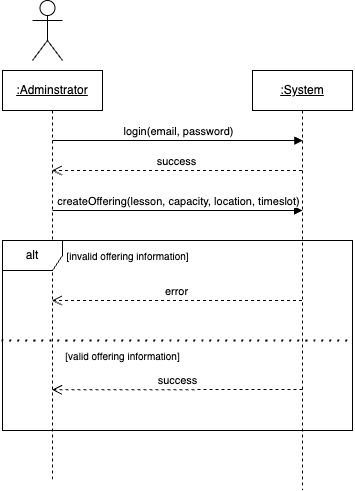

The diagram above was exported from draw.io. Its source (the exported page's mxGraphModel, read from the mxfile embedded in the PNG):
<mxGraphModel dx="1053" dy="556" grid="1" gridSize="10" guides="1" tooltips="1" connect="1" arrows="1" fold="1" page="1" pageScale="1" pageWidth="850" pageHeight="1100" math="0" shadow="0">
  <root>
    <mxCell id="0" />
    <mxCell id="1" parent="0" />
    <mxCell id="aM9ryv3xv72pqoxQDRHE-1" value="&lt;u&gt;:Adminstrator&lt;/u&gt;" style="shape=umlLifeline;perimeter=lifelinePerimeter;whiteSpace=wrap;html=1;container=0;dropTarget=0;collapsible=0;recursiveResize=0;outlineConnect=0;portConstraint=eastwest;newEdgeStyle={&quot;edgeStyle&quot;:&quot;elbowEdgeStyle&quot;,&quot;elbow&quot;:&quot;vertical&quot;,&quot;curved&quot;:0,&quot;rounded&quot;:0};" parent="1" vertex="1">
      <mxGeometry x="251" y="130" width="100" height="410" as="geometry" />
    </mxCell>
    <mxCell id="aM9ryv3xv72pqoxQDRHE-5" value="&lt;u&gt;:System&lt;/u&gt;" style="shape=umlLifeline;perimeter=lifelinePerimeter;whiteSpace=wrap;html=1;container=0;dropTarget=0;collapsible=0;recursiveResize=0;outlineConnect=0;portConstraint=eastwest;newEdgeStyle={&quot;edgeStyle&quot;:&quot;elbowEdgeStyle&quot;,&quot;elbow&quot;:&quot;vertical&quot;,&quot;curved&quot;:0,&quot;rounded&quot;:0};" parent="1" vertex="1">
      <mxGeometry x="501" y="130" width="100" height="420" as="geometry" />
    </mxCell>
    <mxCell id="aM9ryv3xv72pqoxQDRHE-7" value="createOffering(lesson, capacity, location, timeslot)" style="html=1;verticalAlign=bottom;endArrow=block;edgeStyle=elbowEdgeStyle;elbow=vertical;curved=0;rounded=0;" parent="1" edge="1">
      <mxGeometry x="0.0057" relative="1" as="geometry">
        <mxPoint x="301" y="270" as="sourcePoint" />
        <Array as="points">
          <mxPoint x="481" y="270" />
        </Array>
        <mxPoint x="551" y="270" as="targetPoint" />
        <mxPoint as="offset" />
      </mxGeometry>
    </mxCell>
    <mxCell id="aM9ryv3xv72pqoxQDRHE-8" value="success" style="html=1;verticalAlign=bottom;endArrow=open;dashed=1;endSize=8;edgeStyle=elbowEdgeStyle;elbow=vertical;curved=0;rounded=0;" parent="1" source="aM9ryv3xv72pqoxQDRHE-5" target="aM9ryv3xv72pqoxQDRHE-1" edge="1">
      <mxGeometry relative="1" as="geometry">
        <mxPoint x="307.29" y="230" as="targetPoint" />
        <Array as="points">
          <mxPoint x="485.21000000000004" y="230" />
        </Array>
        <mxPoint x="544.71" y="230" as="sourcePoint" />
      </mxGeometry>
    </mxCell>
    <mxCell id="jnD_O5jbMu2PiPqLCxUR-11" value="" style="shape=umlActor;verticalLabelPosition=bottom;verticalAlign=top;html=1;" parent="1" vertex="1">
      <mxGeometry x="281" y="60" width="30" height="60" as="geometry" />
    </mxCell>
    <mxCell id="BHqRTjsAcLU_zsDA_5A_-1" value="login(email, password)" style="html=1;verticalAlign=bottom;endArrow=block;edgeStyle=elbowEdgeStyle;elbow=vertical;curved=0;rounded=0;" parent="1" edge="1">
      <mxGeometry x="0.0036" relative="1" as="geometry">
        <mxPoint x="301.00000000000006" y="200" as="sourcePoint" />
        <Array as="points">
          <mxPoint x="481.3" y="200" />
        </Array>
        <mxPoint x="551.3" y="200" as="targetPoint" />
        <mxPoint as="offset" />
      </mxGeometry>
    </mxCell>
    <mxCell id="BHqRTjsAcLU_zsDA_5A_-2" value="&lt;p style=&quot;line-height: 120%;&quot;&gt;&lt;font style=&quot;font-size: 12px;&quot;&gt;alt&lt;/font&gt;&lt;/p&gt;" style="shape=umlFrame;whiteSpace=wrap;html=1;pointerEvents=0;" parent="1" vertex="1">
      <mxGeometry x="251" y="300" width="350" height="190" as="geometry" />
    </mxCell>
    <mxCell id="BHqRTjsAcLU_zsDA_5A_-5" value="" style="endArrow=none;dashed=1;html=1;dashPattern=1 3;strokeWidth=2;rounded=0;fontSize=12;startSize=8;endSize=8;curved=1;" parent="1" edge="1">
      <mxGeometry width="50" height="50" relative="1" as="geometry">
        <mxPoint x="250" y="400" as="sourcePoint" />
        <mxPoint x="601" y="400" as="targetPoint" />
      </mxGeometry>
    </mxCell>
    <mxCell id="BHqRTjsAcLU_zsDA_5A_-6" value="&lt;font style=&quot;font-size: 10px;&quot;&gt;[invalid offering information]&lt;/font&gt;" style="text;html=1;align=center;verticalAlign=middle;resizable=0;points=[];autosize=1;strokeColor=none;fillColor=none;fontSize=16;" parent="1" vertex="1">
      <mxGeometry x="301" y="300" width="150" height="30" as="geometry" />
    </mxCell>
    <mxCell id="BHqRTjsAcLU_zsDA_5A_-7" value="error" style="html=1;verticalAlign=bottom;endArrow=open;dashed=1;endSize=8;edgeStyle=elbowEdgeStyle;elbow=vertical;curved=0;rounded=0;" parent="1" source="aM9ryv3xv72pqoxQDRHE-5" target="aM9ryv3xv72pqoxQDRHE-1" edge="1">
      <mxGeometry relative="1" as="geometry">
        <mxPoint x="311" y="360" as="targetPoint" />
        <Array as="points">
          <mxPoint x="495.21000000000004" y="360" />
        </Array>
        <mxPoint x="531" y="360" as="sourcePoint" />
      </mxGeometry>
    </mxCell>
    <mxCell id="BHqRTjsAcLU_zsDA_5A_-8" value="&lt;font style=&quot;font-size: 10px;&quot;&gt;[valid offering information]&lt;/font&gt;" style="text;html=1;align=center;verticalAlign=middle;resizable=0;points=[];autosize=1;strokeColor=none;fillColor=none;fontSize=16;" parent="1" vertex="1">
      <mxGeometry x="301" y="400" width="140" height="30" as="geometry" />
    </mxCell>
    <mxCell id="BHqRTjsAcLU_zsDA_5A_-9" value="success" style="html=1;verticalAlign=bottom;endArrow=open;dashed=1;endSize=8;edgeStyle=elbowEdgeStyle;elbow=vertical;curved=0;rounded=0;" parent="1" target="aM9ryv3xv72pqoxQDRHE-1" edge="1">
      <mxGeometry relative="1" as="geometry">
        <mxPoint x="311" y="449.29" as="targetPoint" />
        <Array as="points">
          <mxPoint x="505.21000000000004" y="449.29" />
        </Array>
        <mxPoint x="551" y="449" as="sourcePoint" />
      </mxGeometry>
    </mxCell>
  </root>
</mxGraphModel>